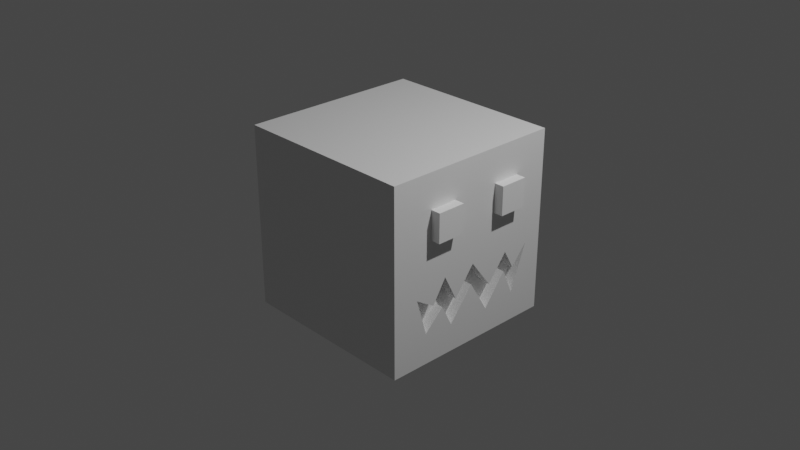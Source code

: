 # Source: robit.blend  (saved by Blender 2.80.75; exported with 4.5.12 LTS)
import bpy
from mathutils import Matrix  # noqa: F401  (used for matrix-valued properties, if any)

bpy.ops.wm.read_factory_settings(use_empty=True)
scene = bpy.context.scene
scene.name = 'Scene'

# ---- collections
col_collection = bpy.data.collections.new('Collection'); scene.collection.children.link(col_collection)

# ---- materials (node trees are filled in below, after node groups)
mat_material = bpy.data.materials.new('Material')
mat_material.alpha_threshold = 0.0
mat_material.use_transparent_shadow = False
mat_material.line_color = (0.0, 0.0, 0.0, 1.0)

# ---- material node trees
mat_material.use_nodes = True; mat_material.node_tree.nodes.clear()
_N = mat_material.node_tree.nodes; _L = mat_material.node_tree.links
n0 = _N.new('ShaderNodeOutputMaterial'); n0.name = 'Material Output'; n0.location = (300, 300)
n1 = _N.new('ShaderNodeBsdfPrincipled'); n1.name = 'Principled BSDF'; n1.location = (10, 300)
n1.distribution = 'GGX'
n1.subsurface_method = 'BURLEY'
n1.inputs[2].default_value = 0.4
n1.inputs[3].default_value = 1.45
n1.inputs[27].default_value = (0.0, 0.0, 0.0, 1.0)
n1.inputs[28].default_value = 1.0
_L.new(n1.outputs[0], n0.inputs[0])
n0.is_active_output = True

# ---- world
world_world = bpy.data.worlds.new('World'); scene.world = world_world
world_world.use_nodes = True; world_world.node_tree.nodes.clear()
_N = world_world.node_tree.nodes; _L = world_world.node_tree.links
n0 = _N.new('ShaderNodeOutputWorld'); n0.name = 'World Output'; n0.location = (300, 300)
n1 = _N.new('ShaderNodeBackground'); n1.name = 'Background'; n1.location = (10, 300)
n1.inputs[0].default_value = (0.05088, 0.05088, 0.05088, 1.0)
_L.new(n1.outputs[0], n0.inputs[0])
n0.is_active_output = True
world_world.color = (0.05088, 0.05088, 0.05088)
world_world.use_sun_shadow = False
world_world.sun_shadow_jitter_overblur = 0.0

# ---- cameras
cam_camera = bpy.data.cameras.new('Camera')
cam_camera.clip_end = 100.0
cam_camera.ortho_scale = 7.314

# ---- lights
light_light = bpy.data.lights.new('Light', 'POINT')
light_light.transmission_factor = 0.0
light_light.energy = 1000.0
light_light.shadow_soft_size = 0.1
light_light.shadow_maximum_resolution = 0.006
light_light.use_absolute_resolution = True

# ---- meshes
me_cube = bpy.data.meshes.new('Cube')
me_cube.from_pydata([(1.0, 1.0, 1.0), (1.0, 1.0, -1.0), (1.0, -1.0, 1.0), (1.0, -1.0, -1.0), (-1.0, 1.0, 1.0), (-1.0, 1.0, -1.0), (-1.0, -1.0, 1.0), (-1.0, -1.0, -1.0), (1.0, -1.0, -0.4963), (1.0, -0.7145, -0.2547), (1.0, -0.5937, -0.6603), (1.0, -0.3782, -0.4519), (1.0, -0.2523, -0.6943), (1.0, 0.01751, -0.359), (1.0, 0.2367, -0.7154), (1.0, 0.4839, -0.3878), (1.0, 0.614, -0.6734), (1.0, 0.7989, -0.1715), (1.0, 0.6172, -0.3895), (1.0, 0.4962, -0.1753), (1.0, 0.2753, -0.4542), (1.0, 0.02971, -0.1337), (1.0, -0.1946, -0.432), (1.0, -0.3472, -0.1397), (1.0, -0.5009, -0.3906), (0.8885, -0.7145, -0.2547), (0.8885, -0.5937, -0.6603), (0.8885, -0.3782, -0.4519), (0.8885, -0.2523, -0.6943), (0.8885, 0.01751, -0.359), (0.8885, 0.2367, -0.7154), (0.8885, 0.4839, -0.3878), (0.8885, 0.614, -0.6734), (0.8885, 0.7989, -0.1715), (0.8885, 0.6172, -0.3895), (0.8885, 0.4962, -0.1753), (0.8885, 0.2753, -0.4542), (0.8885, 0.02971, -0.1337), (0.8885, -0.1946, -0.432), (0.8885, -0.3472, -0.1397), (0.8885, -0.5009, -0.3906)], [], [(0, 4, 6, 2), (3, 8, 2, 6, 7), (7, 6, 4, 5), (5, 1, 3, 7), (1, 17, 16, 15, 14, 13, 12, 11, 10, 9, 8, 3), (5, 4, 0, 1), (34, 35, 36, 37, 38, 39, 40, 25, 26, 27, 28, 29, 30, 31, 32, 33), (8, 9, 24, 23, 22, 21, 20, 19, 18, 17, 1, 0, 2), (20, 21, 37, 36), (13, 14, 30, 29), (21, 22, 38, 37), (14, 15, 31, 30), (22, 23, 39, 38), (15, 16, 32, 31), (23, 24, 40, 39), (16, 17, 33, 32), (9, 10, 26, 25), (24, 9, 25, 40), (17, 18, 34, 33), (10, 11, 27, 26), (18, 19, 35, 34), (11, 12, 28, 27), (19, 20, 36, 35), (12, 13, 29, 28)])
_uv = me_cube.uv_layers.new(name='UVMap')
_uv.uv.foreach_set('vector', [0.375, 0.0, 0.625, 0.0, 0.625, 0.25, 0.375, 0.25, 0.375, 0.25, 0.438, 0.25, 0.625, 0.25, 0.625, 0.5, 0.375, 0.5, 0.375, 0.5, 0.625, 0.5, 0.625, 0.75, 0.375, 0.75, 0.375, 0.75, 0.625, 0.75, 0.625, 1.0, 0.375, 1.0, 0.125, 0.5, 0.2286, 0.5251, 0.1658, 0.5482, 0.2015, 0.5645, 0.1606, 0.5954, 0.2051, 0.6228, 0.1632, 0.6565, 0.1935, 0.6723, 0.1675, 0.6992, 0.2182, 0.7143, 0.188, 0.75, 0.125, 0.75, 0.625, 0.5, 0.875, 0.5, 0.875, 0.75, 0.625, 0.75, 0.2013, 0.5478, 0.2281, 0.563, 0.1932, 0.5906, 0.2333, 0.6213, 0.196, 0.6493, 0.2325, 0.6684, 0.2012, 0.6876, 0.2182, 0.7143, 0.1675, 0.6992, 0.1935, 0.6723, 0.1632, 0.6565, 0.2051, 0.6228, 0.1606, 0.5954, 0.2015, 0.5645, 0.1658, 0.5482, 0.2286, 0.5251, 0.188, 0.75, 0.2182, 0.7143, 0.2012, 0.6876, 0.2325, 0.6684, 0.196, 0.6493, 0.2333, 0.6213, 0.1932, 0.5906, 0.2281, 0.563, 0.2013, 0.5478, 0.2286, 0.5251, 0.125, 0.5, 0.375, 0.5, 0.375, 0.75, 0.1932, 0.5906, 0.2333, 0.6213, 0.2333, 0.6213, 0.1932, 0.5906, 0.2051, 0.6228, 0.1606, 0.5954, 0.1606, 0.5954, 0.2051, 0.6228, 0.2333, 0.6213, 0.196, 0.6493, 0.196, 0.6493, 0.2333, 0.6213, 0.1606, 0.5954, 0.2015, 0.5645, 0.2015, 0.5645, 0.1606, 0.5954, 0.196, 0.6493, 0.2325, 0.6684, 0.2325, 0.6684, 0.196, 0.6493, 0.2015, 0.5645, 0.1658, 0.5482, 0.1658, 0.5482, 0.2015, 0.5645, 0.2325, 0.6684, 0.2012, 0.6876, 0.2012, 0.6876, 0.2325, 0.6684, 0.1658, 0.5482, 0.2286, 0.5251, 0.2286, 0.5251, 0.1658, 0.5482, 0.2182, 0.7143, 0.1675, 0.6992, 0.1675, 0.6992, 0.2182, 0.7143, 0.2012, 0.6876, 0.2182, 0.7143, 0.2182, 0.7143, 0.2012, 0.6876, 0.2286, 0.5251, 0.2013, 0.5478, 0.2013, 0.5478, 0.2286, 0.5251, 0.1675, 0.6992, 0.1935, 0.6723, 0.1935, 0.6723, 0.1675, 0.6992, 0.2013, 0.5478, 0.2281, 0.563, 0.2281, 0.563, 0.2013, 0.5478, 0.1935, 0.6723, 0.1632, 0.6565, 0.1632, 0.6565, 0.1935, 0.6723, 0.2281, 0.563, 0.1932, 0.5906, 0.1932, 0.5906, 0.2281, 0.563, 0.1632, 0.6565, 0.2051, 0.6228, 0.2051, 0.6228, 0.1632, 0.6565])
me_cube.materials.append(mat_material)
me_cube.use_remesh_preserve_volume = False
me_cube.use_remesh_preserve_attributes = False
me_cube.use_mirror_vertex_groups = False
me_cube.update()
me_cube_001 = bpy.data.meshes.new('Cube.001')
me_cube_001.from_pydata([(-1.0, -1.0, -1.0), (-1.0, -1.0, 1.0), (-1.0, 1.0, -1.0), (-1.0, 1.0, 1.0), (1.0, -1.0, -1.0), (1.0, -1.0, 1.0), (1.0, 1.0, -1.0), (1.0, 1.0, 1.0), (-1.0, 4.465, -1.0), (-1.0, 4.465, 1.0), (-1.0, 6.465, -1.0), (-1.0, 6.465, 1.0), (1.0, 4.465, -1.0), (1.0, 4.465, 1.0), (1.0, 6.465, -1.0), (1.0, 6.465, 1.0)], [], [(0, 1, 3, 2), (2, 3, 7, 6), (6, 7, 5, 4), (4, 5, 1, 0), (2, 6, 4, 0), (7, 3, 1, 5), (8, 9, 11, 10), (10, 11, 15, 14), (14, 15, 13, 12), (12, 13, 9, 8), (10, 14, 12, 8), (15, 11, 9, 13)])
_uv = me_cube_001.uv_layers.new(name='UVMap')
_uv.uv.foreach_set('vector', [0.375, 0.0, 0.625, 0.0, 0.625, 0.25, 0.375, 0.25, 0.375, 0.25, 0.625, 0.25, 0.625, 0.5, 0.375, 0.5, 0.375, 0.5, 0.625, 0.5, 0.625, 0.75, 0.375, 0.75, 0.375, 0.75, 0.625, 0.75, 0.625, 1.0, 0.375, 1.0, 0.125, 0.5, 0.375, 0.5, 0.375, 0.75, 0.125, 0.75, 0.625, 0.5, 0.875, 0.5, 0.875, 0.75, 0.625, 0.75, 0.375, 0.0, 0.625, 0.0, 0.625, 0.25, 0.375, 0.25, 0.375, 0.25, 0.625, 0.25, 0.625, 0.5, 0.375, 0.5, 0.375, 0.5, 0.625, 0.5, 0.625, 0.75, 0.375, 0.75, 0.375, 0.75, 0.625, 0.75, 0.625, 1.0, 0.375, 1.0, 0.125, 0.5, 0.375, 0.5, 0.375, 0.75, 0.125, 0.75, 0.625, 0.5, 0.875, 0.5, 0.875, 0.75, 0.625, 0.75])
me_cube_001.use_remesh_preserve_volume = False
me_cube_001.use_remesh_preserve_attributes = False
me_cube_001.use_mirror_vertex_groups = False
me_cube_001.update()

# ---- objects
ob_cube = bpy.data.objects.new('Cube', me_cube)
ob_light = bpy.data.objects.new('Light', light_light)
ob_camera = bpy.data.objects.new('Camera', cam_camera)
ob_cube_001 = bpy.data.objects.new('Cube.001', me_cube_001)

# ---- transforms, parenting, visibility, modifiers, constraints
ob_cube.location = (0.0, 0.0, 0.0)
ob_cube.lock_rotations_4d = False
ob_cube.empty_display_type = 'ARROWS'
ob_cube.lineart.crease_threshold = 0.0
ob_light.location = (4.076, 1.005, 5.904)
ob_light.rotation_euler = (0.6503, 0.05522, 1.866)
ob_light.lock_rotations_4d = False
ob_light.empty_display_type = 'ARROWS'
ob_light.color = (0.0, 0.0, 0.0, 0.0)
ob_light.lineart.crease_threshold = 0.0
ob_camera.location = (7.359, -6.926, 4.958)
ob_camera.rotation_euler = (1.109, 0.0, 0.8149)
ob_camera.lock_rotations_4d = False
ob_camera.empty_display_type = 'ARROWS'
ob_camera.color = (0.0, 0.0, 0.0, 0.0)
ob_camera.display_type = 'WIRE'
ob_camera.lineart.crease_threshold = 0.0
ob_cube_001.location = (0.95, -0.3872, 0.4725)
ob_cube_001.scale = (0.1549, 0.1549, 0.1549)
ob_cube_001.lineart.crease_threshold = 0.0

# ---- collection membership
col_collection.objects.link(ob_cube)
col_collection.objects.link(ob_light)
col_collection.objects.link(ob_camera)
col_collection.objects.link(ob_cube_001)

# ---- scene / render settings (as saved in the file)
scene.camera = ob_camera
scene.frame_start = 1; scene.frame_end = 250; scene.frame_set(1)
scene.render.engine = 'BLENDER_EEVEE_NEXT'
scene.cycles.use_denoising = False
scene.cycles.samples = 128
scene.cycles.sampling_pattern = 'TABULATED_SOBOL'
scene.cycles.use_adaptive_sampling = False
scene.cycles.use_light_tree = False
scene.view_settings.view_transform = 'Filmic'
bpy.context.view_layer.update()
